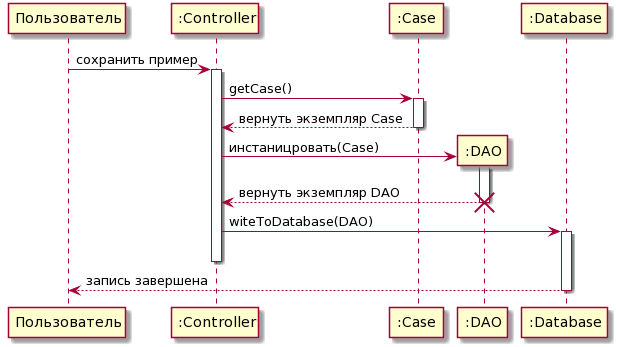

The diagram above was rendered by PlantUML. Its source (embedded in the PNG):
@startuml
Пользователь -> ":Controller" : сохранить пример
activate ":Controller"
":Controller" -> ":Case" : getCase() 
activate ":Case" 
":Case" --> ":Controller" : вернуть экземпляр Case
deactivate ":Case"
create ":DAO"
":Controller" -> ":DAO" : инстаницровать(Case)
activate ":DAO"
":DAO" --> ":Controller" : вернуть экземпляр DAO
deactivate ":DAO"
destroy ":DAO"
":Controller" -> ":Database" : witeToDatabase(DAO)
activate ":Database"
deactivate ":Controller"
":Database" --> Пользователь : запись завершена
deactivate ":Database"
@enduml